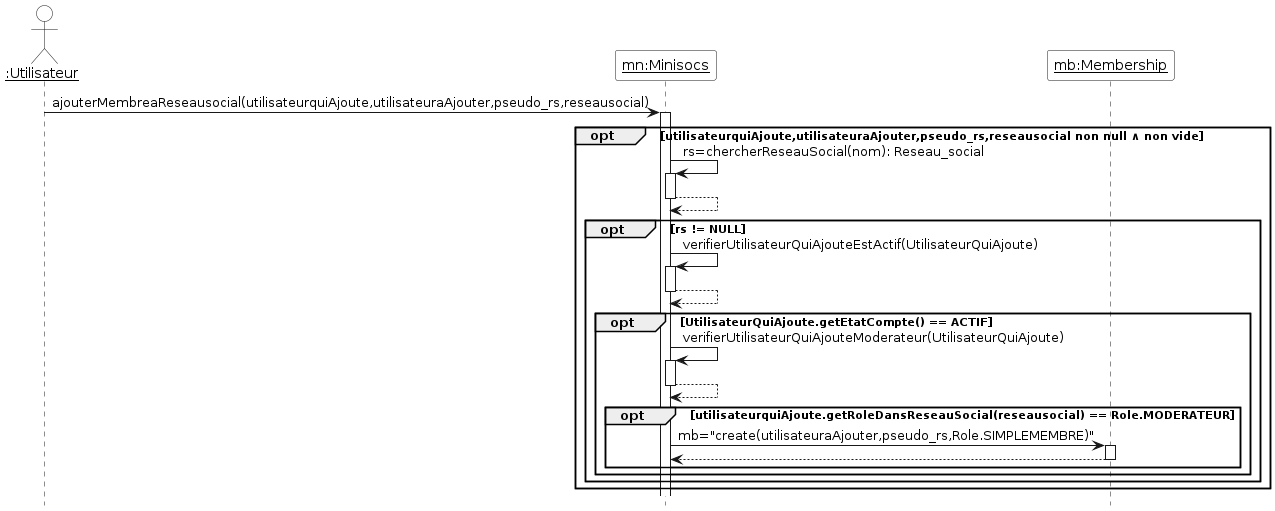

The diagram above was rendered by PlantUML. Its source (embedded in the PNG):
@startuml

'Diagramme de séquence (PlantUML)'

'Configuration charte graphique'
hide footbox
skinparam sequenceParticipantBackgroundColor White
skinparam sequenceActorBackgroundColor White

'Déclaration des acteurs et des participants (déjà existants avant la séquence)'
actor "__:Utilisateur__" as utilisateur
participant "__mn:Minisocs__" as mn
participant "__mb:Membership__" as mb 

'Séquence avec les messages, les créations de participants, etc.'
utilisateur -> mn ++ : ajouterMembreaReseausocial(utilisateurquiAjoute,utilisateuraAjouter,pseudo_rs,reseausocial)
opt utilisateurquiAjoute,utilisateuraAjouter,pseudo_rs,reseausocial non null ∧ non vide    
 mn -> mn++ : rs=chercherReseauSocial(nom): Reseau_social
 return
  opt rs != NULL
   mn -> mn++ : verifierUtilisateurQuiAjouteEstActif(UtilisateurQuiAjoute)
   return
     opt UtilisateurQuiAjoute.getEtatCompte() == ACTIF
     mn -> mn++ : verifierUtilisateurQuiAjouteModerateur(UtilisateurQuiAjoute)
     return  
      opt utilisateurquiAjoute.getRoleDansReseauSocial(reseausocial) == Role.MODERATEUR
       mn -> mb++ : mb="create(utilisateuraAjouter,pseudo_rs,Role.SIMPLEMEMBRE)"
       return
      end
     end
  end
end

@enduml